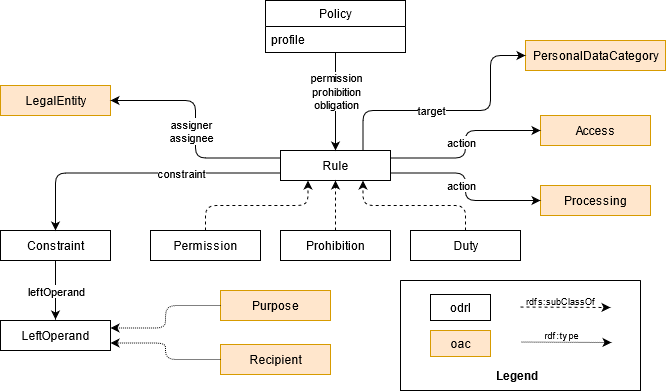

The diagram above was exported from draw.io. Its source (the exported page's mxGraphModel, read from the mxfile embedded in the PNG):
<mxGraphModel dx="1038" dy="536" grid="1" gridSize="10" guides="1" tooltips="1" connect="1" arrows="1" fold="1" page="1" pageScale="1" pageWidth="827" pageHeight="1169" math="0" shadow="0">
  <root>
    <mxCell id="0" />
    <mxCell id="1" parent="0" />
    <mxCell id="TSn6V7IaYdCj6eThMlMy-1" value="Policy" style="swimlane;fontStyle=0;childLayout=stackLayout;horizontal=1;startSize=26;fillColor=none;horizontalStack=0;resizeParent=1;resizeParentMax=0;resizeLast=0;collapsible=1;marginBottom=0;" parent="1" vertex="1">
      <mxGeometry x="395" y="40" width="140" height="52" as="geometry" />
    </mxCell>
    <mxCell id="TSn6V7IaYdCj6eThMlMy-2" value="profile" style="text;strokeColor=none;fillColor=none;align=left;verticalAlign=top;spacingLeft=4;spacingRight=4;overflow=hidden;rotatable=0;points=[[0,0.5],[1,0.5]];portConstraint=eastwest;" parent="TSn6V7IaYdCj6eThMlMy-1" vertex="1">
      <mxGeometry y="26" width="140" height="26" as="geometry" />
    </mxCell>
    <mxCell id="TSn6V7IaYdCj6eThMlMy-10" value="Rule" style="html=1;" parent="1" vertex="1">
      <mxGeometry x="410" y="190" width="110" height="30" as="geometry" />
    </mxCell>
    <mxCell id="TSn6V7IaYdCj6eThMlMy-11" value="Permission" style="html=1;" parent="1" vertex="1">
      <mxGeometry x="280" y="270" width="110" height="30" as="geometry" />
    </mxCell>
    <mxCell id="TSn6V7IaYdCj6eThMlMy-12" value="Prohibition" style="html=1;" parent="1" vertex="1">
      <mxGeometry x="410" y="270" width="110" height="30" as="geometry" />
    </mxCell>
    <mxCell id="TSn6V7IaYdCj6eThMlMy-13" value="Duty" style="html=1;" parent="1" vertex="1">
      <mxGeometry x="540" y="270" width="110" height="30" as="geometry" />
    </mxCell>
    <mxCell id="TSn6V7IaYdCj6eThMlMy-18" value="" style="endArrow=classic;html=1;exitX=0.5;exitY=0;exitDx=0;exitDy=0;entryX=0.25;entryY=1;entryDx=0;entryDy=0;edgeStyle=orthogonalEdgeStyle;dashed=1;" parent="1" source="TSn6V7IaYdCj6eThMlMy-11" target="TSn6V7IaYdCj6eThMlMy-10" edge="1">
      <mxGeometry width="50" height="50" relative="1" as="geometry">
        <mxPoint x="400" y="420" as="sourcePoint" />
        <mxPoint x="450" y="370" as="targetPoint" />
      </mxGeometry>
    </mxCell>
    <mxCell id="TSn6V7IaYdCj6eThMlMy-19" value="" style="endArrow=classic;html=1;exitX=0.5;exitY=0;exitDx=0;exitDy=0;entryX=0.5;entryY=1;entryDx=0;entryDy=0;edgeStyle=orthogonalEdgeStyle;dashed=1;" parent="1" source="TSn6V7IaYdCj6eThMlMy-12" target="TSn6V7IaYdCj6eThMlMy-10" edge="1">
      <mxGeometry width="50" height="50" relative="1" as="geometry">
        <mxPoint x="345" y="280" as="sourcePoint" />
        <mxPoint x="447.5" y="230" as="targetPoint" />
      </mxGeometry>
    </mxCell>
    <mxCell id="TSn6V7IaYdCj6eThMlMy-20" value="" style="endArrow=classic;html=1;exitX=0.5;exitY=0;exitDx=0;exitDy=0;entryX=0.75;entryY=1;entryDx=0;entryDy=0;edgeStyle=orthogonalEdgeStyle;dashed=1;" parent="1" source="TSn6V7IaYdCj6eThMlMy-13" target="TSn6V7IaYdCj6eThMlMy-10" edge="1">
      <mxGeometry width="50" height="50" relative="1" as="geometry">
        <mxPoint x="475" y="280" as="sourcePoint" />
        <mxPoint x="475" y="230" as="targetPoint" />
      </mxGeometry>
    </mxCell>
    <mxCell id="TSn6V7IaYdCj6eThMlMy-21" value="Access" style="html=1;fillColor=#ffe6cc;strokeColor=#d79b00;" parent="1" vertex="1">
      <mxGeometry x="670" y="155" width="110" height="30" as="geometry" />
    </mxCell>
    <mxCell id="TSn6V7IaYdCj6eThMlMy-22" value="" style="endArrow=classic;html=1;entryX=0;entryY=0.5;entryDx=0;entryDy=0;edgeStyle=orthogonalEdgeStyle;exitX=1;exitY=0.25;exitDx=0;exitDy=0;" parent="1" source="TSn6V7IaYdCj6eThMlMy-10" target="TSn6V7IaYdCj6eThMlMy-21" edge="1">
      <mxGeometry relative="1" as="geometry">
        <mxPoint x="360" y="220" as="sourcePoint" />
        <mxPoint x="460" y="118" as="targetPoint" />
      </mxGeometry>
    </mxCell>
    <mxCell id="TSn6V7IaYdCj6eThMlMy-23" value="action" style="edgeLabel;resizable=0;html=1;align=center;verticalAlign=middle;" parent="TSn6V7IaYdCj6eThMlMy-22" connectable="0" vertex="1">
      <mxGeometry relative="1" as="geometry">
        <mxPoint x="-5" y="-2" as="offset" />
      </mxGeometry>
    </mxCell>
    <mxCell id="TSn6V7IaYdCj6eThMlMy-24" value="Processing" style="html=1;fillColor=#ffe6cc;strokeColor=#d79b00;" parent="1" vertex="1">
      <mxGeometry x="670" y="225" width="110" height="30" as="geometry" />
    </mxCell>
    <mxCell id="TSn6V7IaYdCj6eThMlMy-25" value="" style="endArrow=classic;html=1;entryX=0;entryY=0.5;entryDx=0;entryDy=0;edgeStyle=orthogonalEdgeStyle;exitX=1;exitY=0.75;exitDx=0;exitDy=0;" parent="1" source="TSn6V7IaYdCj6eThMlMy-10" target="TSn6V7IaYdCj6eThMlMy-24" edge="1">
      <mxGeometry relative="1" as="geometry">
        <mxPoint x="280" y="207.5" as="sourcePoint" />
        <mxPoint x="400" y="175" as="targetPoint" />
      </mxGeometry>
    </mxCell>
    <mxCell id="TSn6V7IaYdCj6eThMlMy-26" value="action" style="edgeLabel;resizable=0;html=1;align=center;verticalAlign=middle;" parent="TSn6V7IaYdCj6eThMlMy-25" connectable="0" vertex="1">
      <mxGeometry relative="1" as="geometry">
        <mxPoint x="-5" y="-2" as="offset" />
      </mxGeometry>
    </mxCell>
    <mxCell id="TSn6V7IaYdCj6eThMlMy-28" value="" style="endArrow=classic;html=1;entryX=0.5;entryY=0;entryDx=0;entryDy=0;edgeStyle=orthogonalEdgeStyle;exitX=0.5;exitY=1;exitDx=0;exitDy=0;" parent="1" source="TSn6V7IaYdCj6eThMlMy-1" target="TSn6V7IaYdCj6eThMlMy-10" edge="1">
      <mxGeometry relative="1" as="geometry">
        <mxPoint x="510" y="119.5" as="sourcePoint" />
        <mxPoint x="660" y="92" as="targetPoint" />
      </mxGeometry>
    </mxCell>
    <mxCell id="TSn6V7IaYdCj6eThMlMy-29" value="&lt;div&gt;permission&lt;/div&gt;&lt;div&gt;prohibition&lt;/div&gt;&lt;div&gt;obligation&lt;br&gt;&lt;/div&gt;" style="edgeLabel;resizable=0;html=1;align=center;verticalAlign=middle;" parent="TSn6V7IaYdCj6eThMlMy-28" connectable="0" vertex="1">
      <mxGeometry relative="1" as="geometry">
        <mxPoint y="-11" as="offset" />
      </mxGeometry>
    </mxCell>
    <mxCell id="TSn6V7IaYdCj6eThMlMy-30" value="PersonalDataCategory" style="html=1;fillColor=#ffe6cc;strokeColor=#d79b00;" parent="1" vertex="1">
      <mxGeometry x="655" y="80" width="140" height="30" as="geometry" />
    </mxCell>
    <mxCell id="TSn6V7IaYdCj6eThMlMy-31" value="" style="endArrow=classic;html=1;entryX=0;entryY=0.5;entryDx=0;entryDy=0;edgeStyle=orthogonalEdgeStyle;exitX=0.75;exitY=0;exitDx=0;exitDy=0;" parent="1" source="TSn6V7IaYdCj6eThMlMy-10" target="TSn6V7IaYdCj6eThMlMy-30" edge="1">
      <mxGeometry relative="1" as="geometry">
        <mxPoint x="510" y="137.5" as="sourcePoint" />
        <mxPoint x="660" y="110" as="targetPoint" />
        <Array as="points">
          <mxPoint x="493" y="150" />
          <mxPoint x="620" y="150" />
          <mxPoint x="620" y="95" />
        </Array>
      </mxGeometry>
    </mxCell>
    <mxCell id="TSn6V7IaYdCj6eThMlMy-32" value="target" style="edgeLabel;resizable=0;html=1;align=center;verticalAlign=middle;" parent="TSn6V7IaYdCj6eThMlMy-31" connectable="0" vertex="1">
      <mxGeometry relative="1" as="geometry">
        <mxPoint x="-21" y="-1" as="offset" />
      </mxGeometry>
    </mxCell>
    <mxCell id="TSn6V7IaYdCj6eThMlMy-33" value="Constraint" style="html=1;" parent="1" vertex="1">
      <mxGeometry x="130" y="270" width="110" height="30" as="geometry" />
    </mxCell>
    <mxCell id="TSn6V7IaYdCj6eThMlMy-34" value="" style="endArrow=classic;html=1;entryX=0.5;entryY=0;entryDx=0;entryDy=0;edgeStyle=orthogonalEdgeStyle;exitX=0;exitY=0.75;exitDx=0;exitDy=0;" parent="1" source="TSn6V7IaYdCj6eThMlMy-10" target="TSn6V7IaYdCj6eThMlMy-33" edge="1">
      <mxGeometry relative="1" as="geometry">
        <mxPoint x="370" y="230" as="sourcePoint" />
        <mxPoint x="220" y="197.5" as="targetPoint" />
      </mxGeometry>
    </mxCell>
    <mxCell id="TSn6V7IaYdCj6eThMlMy-35" value="constraint" style="edgeLabel;resizable=0;html=1;align=center;verticalAlign=middle;" parent="TSn6V7IaYdCj6eThMlMy-34" connectable="0" vertex="1">
      <mxGeometry relative="1" as="geometry">
        <mxPoint x="41" as="offset" />
      </mxGeometry>
    </mxCell>
    <mxCell id="TSn6V7IaYdCj6eThMlMy-36" value="LegalEntity" style="html=1;fillColor=#ffe6cc;strokeColor=#d79b00;" parent="1" vertex="1">
      <mxGeometry x="130" y="125" width="110" height="30" as="geometry" />
    </mxCell>
    <mxCell id="TSn6V7IaYdCj6eThMlMy-37" value="" style="endArrow=classic;html=1;edgeStyle=orthogonalEdgeStyle;exitX=0;exitY=0.25;exitDx=0;exitDy=0;entryX=1;entryY=0.5;entryDx=0;entryDy=0;" parent="1" source="TSn6V7IaYdCj6eThMlMy-10" target="TSn6V7IaYdCj6eThMlMy-36" edge="1">
      <mxGeometry relative="1" as="geometry">
        <mxPoint x="295" y="40" as="sourcePoint" />
        <mxPoint x="100" y="50" as="targetPoint" />
      </mxGeometry>
    </mxCell>
    <mxCell id="TSn6V7IaYdCj6eThMlMy-38" value="&lt;div&gt;assigner&lt;/div&gt;&lt;div&gt;assignee&lt;br&gt;&lt;/div&gt;" style="edgeLabel;resizable=0;html=1;align=center;verticalAlign=middle;" parent="TSn6V7IaYdCj6eThMlMy-37" connectable="0" vertex="1">
      <mxGeometry relative="1" as="geometry">
        <mxPoint x="-5" y="2" as="offset" />
      </mxGeometry>
    </mxCell>
    <mxCell id="TSn6V7IaYdCj6eThMlMy-39" value="LeftOperand" style="html=1;" parent="1" vertex="1">
      <mxGeometry x="130" y="360" width="110" height="30" as="geometry" />
    </mxCell>
    <mxCell id="TSn6V7IaYdCj6eThMlMy-40" value="" style="endArrow=classic;html=1;edgeStyle=orthogonalEdgeStyle;exitX=0.5;exitY=1;exitDx=0;exitDy=0;" parent="1" source="TSn6V7IaYdCj6eThMlMy-33" edge="1">
      <mxGeometry relative="1" as="geometry">
        <mxPoint x="577.5" y="360" as="sourcePoint" />
        <mxPoint x="185" y="359" as="targetPoint" />
      </mxGeometry>
    </mxCell>
    <mxCell id="TSn6V7IaYdCj6eThMlMy-41" value="leftOperand" style="edgeLabel;resizable=0;html=1;align=center;verticalAlign=middle;" parent="TSn6V7IaYdCj6eThMlMy-40" connectable="0" vertex="1">
      <mxGeometry relative="1" as="geometry">
        <mxPoint as="offset" />
      </mxGeometry>
    </mxCell>
    <mxCell id="TSn6V7IaYdCj6eThMlMy-42" value="Purpose" style="html=1;fillColor=#ffe6cc;strokeColor=#d79b00;" parent="1" vertex="1">
      <mxGeometry x="350" y="330" width="110" height="30" as="geometry" />
    </mxCell>
    <mxCell id="TSn6V7IaYdCj6eThMlMy-43" value="" style="endArrow=classic;html=1;exitX=0;exitY=0.5;exitDx=0;exitDy=0;entryX=1;entryY=0.25;entryDx=0;entryDy=0;edgeStyle=orthogonalEdgeStyle;dashed=1;dashPattern=1 1;" parent="1" source="TSn6V7IaYdCj6eThMlMy-42" target="TSn6V7IaYdCj6eThMlMy-39" edge="1">
      <mxGeometry relative="1" as="geometry">
        <mxPoint x="280" y="420" as="sourcePoint" />
        <mxPoint x="280" y="479" as="targetPoint" />
      </mxGeometry>
    </mxCell>
    <mxCell id="TSn6V7IaYdCj6eThMlMy-45" value="Recipient" style="html=1;fillColor=#ffe6cc;strokeColor=#d79b00;" parent="1" vertex="1">
      <mxGeometry x="350" y="384" width="110" height="30" as="geometry" />
    </mxCell>
    <mxCell id="TSn6V7IaYdCj6eThMlMy-46" value="" style="endArrow=classic;html=1;exitX=0;exitY=0.5;exitDx=0;exitDy=0;entryX=1;entryY=0.75;entryDx=0;entryDy=0;edgeStyle=orthogonalEdgeStyle;dashed=1;dashPattern=1 1;" parent="1" source="TSn6V7IaYdCj6eThMlMy-45" target="TSn6V7IaYdCj6eThMlMy-39" edge="1">
      <mxGeometry relative="1" as="geometry">
        <mxPoint x="300" y="430" as="sourcePoint" />
        <mxPoint x="190" y="452.5" as="targetPoint" />
      </mxGeometry>
    </mxCell>
    <mxCell id="TSn6V7IaYdCj6eThMlMy-47" value="oac" style="html=1;fillColor=#ffe6cc;strokeColor=#d79b00;" parent="1" vertex="1">
      <mxGeometry x="560" y="370" width="60" height="26" as="geometry" />
    </mxCell>
    <mxCell id="TSn6V7IaYdCj6eThMlMy-48" value="odrl" style="html=1;" parent="1" vertex="1">
      <mxGeometry x="560" y="334" width="60" height="26" as="geometry" />
    </mxCell>
    <mxCell id="TSn6V7IaYdCj6eThMlMy-50" value="" style="endArrow=classic;html=1;dashed=1;" parent="1" edge="1">
      <mxGeometry width="50" height="50" relative="1" as="geometry">
        <mxPoint x="650" y="346.5" as="sourcePoint" />
        <mxPoint x="740" y="347" as="targetPoint" />
      </mxGeometry>
    </mxCell>
    <mxCell id="TSn6V7IaYdCj6eThMlMy-51" value="rdfs:subClassOf" style="text;strokeColor=none;fillColor=none;align=left;verticalAlign=top;spacingLeft=4;spacingRight=4;overflow=hidden;rotatable=0;points=[[0,0.5],[1,0.5]];portConstraint=eastwest;fontSize=9;" parent="1" vertex="1">
      <mxGeometry x="650" y="330" width="85" height="26" as="geometry" />
    </mxCell>
    <mxCell id="TSn6V7IaYdCj6eThMlMy-52" value="" style="endArrow=classic;html=1;dashed=1;dashPattern=1 1;" parent="1" edge="1">
      <mxGeometry width="50" height="50" relative="1" as="geometry">
        <mxPoint x="651" y="381.5" as="sourcePoint" />
        <mxPoint x="741" y="382" as="targetPoint" />
      </mxGeometry>
    </mxCell>
    <mxCell id="TSn6V7IaYdCj6eThMlMy-53" value="rdf:type" style="text;strokeColor=none;fillColor=none;align=left;verticalAlign=top;spacingLeft=4;spacingRight=4;overflow=hidden;rotatable=0;points=[[0,0.5],[1,0.5]];portConstraint=eastwest;fontSize=9;" parent="1" vertex="1">
      <mxGeometry x="668.5" y="364" width="50" height="26" as="geometry" />
    </mxCell>
    <mxCell id="TSn6V7IaYdCj6eThMlMy-54" value="" style="swimlane;startSize=0;fontSize=9;" parent="1" vertex="1">
      <mxGeometry x="530" y="320" width="240" height="110" as="geometry" />
    </mxCell>
    <mxCell id="TSn6V7IaYdCj6eThMlMy-55" value="Legend" style="text;strokeColor=none;fillColor=none;align=left;verticalAlign=top;spacingLeft=4;spacingRight=4;overflow=hidden;rotatable=0;points=[[0,0.5],[1,0.5]];portConstraint=eastwest;fontSize=12;fontStyle=1" parent="1" vertex="1">
      <mxGeometry x="620" y="402" width="60" height="26" as="geometry" />
    </mxCell>
  </root>
</mxGraphModel>